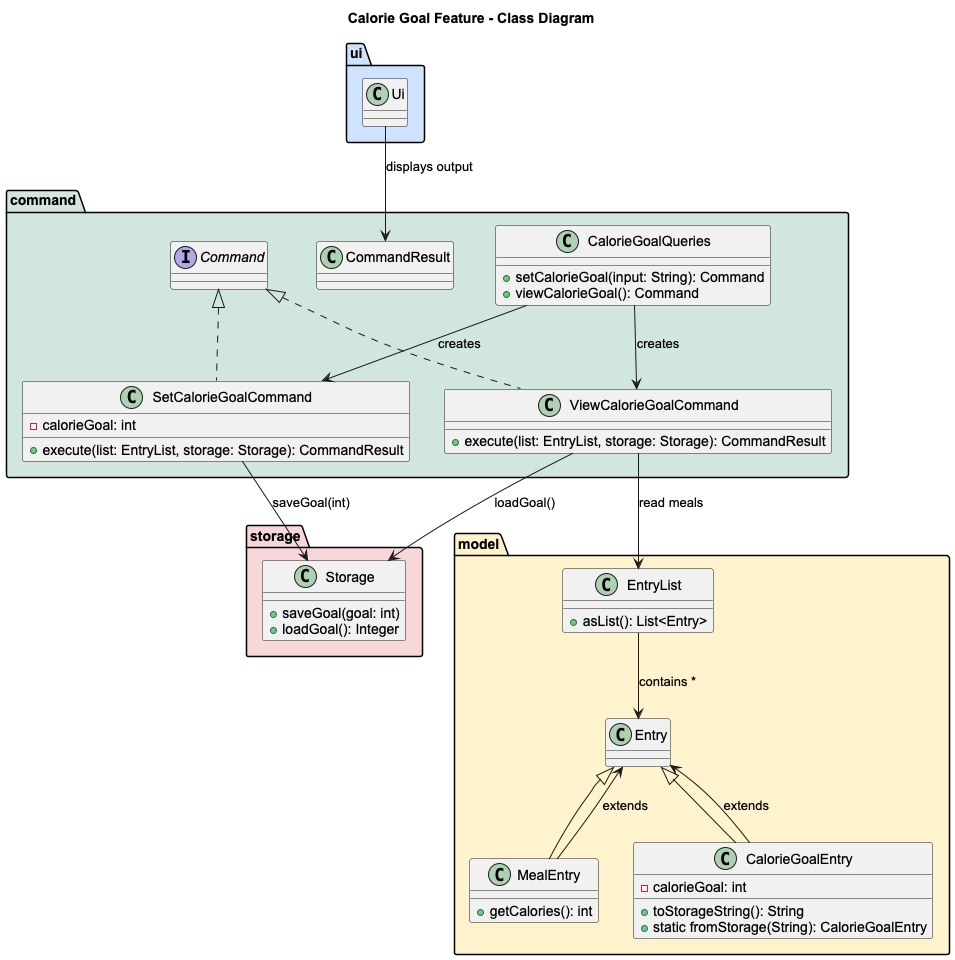

The diagram above was rendered by PlantUML. Its source (embedded in the PNG):
@startuml
skinparam defaultFontName Arial


title Calorie Goal Feature - Class Diagram


!define LOGIC #D1E7DD
!define MODEL #FFF3CD
!define STOR #F8D7DA
!define UI #CFE2FF


package "command" LOGIC {
interface Command
class CommandResult


class SetCalorieGoalCommand implements Command {
- calorieGoal: int
+ execute(list: EntryList, storage: Storage): CommandResult
}


class ViewCalorieGoalCommand implements Command {
+ execute(list: EntryList, storage: Storage): CommandResult
}


class CalorieGoalQueries {
+ setCalorieGoal(input: String): Command
+ viewCalorieGoal(): Command
}
}


package "model" MODEL {
class Entry
class MealEntry extends Entry {
+ getCalories(): int
}
class CalorieGoalEntry extends Entry {
- calorieGoal: int
+ toStorageString(): String
+ static fromStorage(String): CalorieGoalEntry
}
class EntryList {
+ asList(): List<Entry>
}
}


package "storage" STOR {
class Storage {
+ saveGoal(goal: int)
+ loadGoal(): Integer
}
}


package "ui" UI {
class Ui
}


' --- Relationships ---
CalorieGoalQueries --> SetCalorieGoalCommand : "creates"
CalorieGoalQueries --> ViewCalorieGoalCommand : "creates"
SetCalorieGoalCommand --> Storage : "saveGoal(int)"
ViewCalorieGoalCommand --> Storage : "loadGoal()"
ViewCalorieGoalCommand --> EntryList : "read meals"
MealEntry --> Entry : "extends"
CalorieGoalEntry --> Entry : "extends"
EntryList --> Entry : "contains *"
Ui --> CommandResult : "displays output"
@enduml